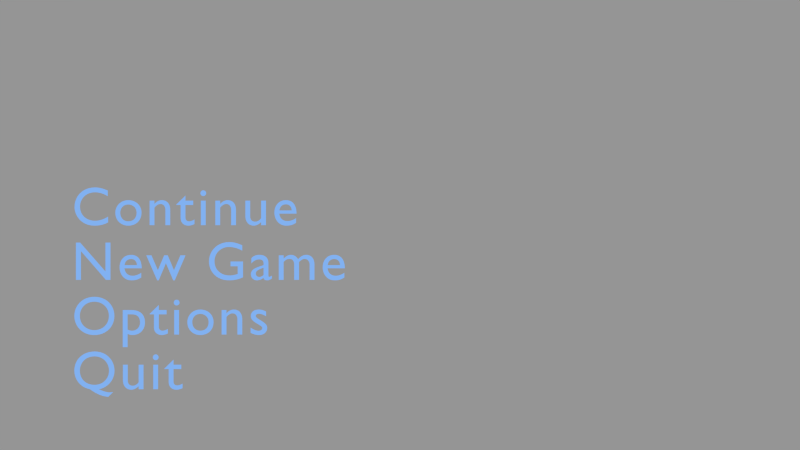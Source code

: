 # Source: 3DGameSettings.blend  (saved by Blender 2.75.0; exported with 4.5.12 LTS)
import bpy
from mathutils import Matrix  # noqa: F401  (used for matrix-valued properties, if any)

bpy.ops.wm.read_factory_settings(use_empty=True)
scene = bpy.context.scene
scene.name = 'StartMenu'

# ---- collections
col_collection_1_003 = bpy.data.collections.new('Collection 1.003'); scene.collection.children.link(col_collection_1_003)

# ---- materials (node trees are filled in below, after node groups)
mat_menubuttontext1 = bpy.data.materials.new('MenuButtonText1')
mat_menubuttontext1.alpha_threshold = 0.0
mat_menubuttontext1.use_transparent_shadow = False
mat_menubuttontext1.diffuse_color = (0.25, 0.5, 1.0, 1.0)
mat_menubuttontext1.roughness = 0.5
mat_menubuttontext1.specular_intensity = 0.0

# ---- material node trees

# ---- cameras
cam_startmenuview = bpy.data.cameras.new('StartMenuView')
cam_startmenuview.clip_end = 100.0
cam_startmenuview.lens = 35.0
cam_startmenuview.sensor_width = 32.0
cam_startmenuview.sensor_height = 18.0
cam_startmenuview.display_size = 2.0
cam_startmenuview.dof.focus_distance = 0.0
cam_startmenuview.dof.aperture_fstop = 128.0
cam_startmenuview.dof.aperture_blades = 6

# ---- meshes
me_quitsensor = bpy.data.meshes.new('QuitSensor')
me_quitsensor.from_pydata([(-1.0, -1.0, 0.0), (1.0, -1.0, 0.0), (-1.0, 1.0, 0.0), (1.0, 1.0, 0.0)], [], [(0, 1, 3, 2)])
me_quitsensor.use_remesh_preserve_volume = False
me_quitsensor.use_remesh_preserve_attributes = False
me_quitsensor.use_mirror_vertex_groups = False
me_quitsensor.update()
me_optionssensor = bpy.data.meshes.new('OptionsSensor')
me_optionssensor.from_pydata([(-1.0, -1.0, 0.0), (1.0, -1.0, 0.0), (-1.0, 1.0, 0.0), (1.0, 1.0, 0.0)], [], [(0, 1, 3, 2)])
me_optionssensor.use_remesh_preserve_volume = False
me_optionssensor.use_remesh_preserve_attributes = False
me_optionssensor.use_mirror_vertex_groups = False
me_optionssensor.update()
me_newgamesensor = bpy.data.meshes.new('NewGameSensor')
me_newgamesensor.from_pydata([(-1.0, -1.0, 0.0), (1.0, -1.0, 0.0), (-1.0, 1.0, 0.0), (1.0, 1.0, 0.0)], [], [(0, 1, 3, 2)])
me_newgamesensor.use_remesh_preserve_volume = False
me_newgamesensor.use_remesh_preserve_attributes = False
me_newgamesensor.use_mirror_vertex_groups = False
me_newgamesensor.update()
me_continuesensor = bpy.data.meshes.new('ContinueSensor')
me_continuesensor.from_pydata([(-1.0, -1.0, 0.0), (1.0, -1.0, 0.0), (-1.0, 1.0, 0.0), (1.0, 1.0, 0.0)], [], [(0, 1, 3, 2)])
me_continuesensor.use_remesh_preserve_volume = False
me_continuesensor.use_remesh_preserve_attributes = False
me_continuesensor.use_mirror_vertex_groups = False
me_continuesensor.update()

# ---- curves / text
txt_quit = bpy.data.curves.new('Quit', 'FONT')
txt_quit.dimensions = '2D'
txt_quit.body = 'Quit'
txt_quit.materials.append(mat_menubuttontext1)
txt_quit.use_path_clamp = True
txt_quit.bevel_resolution = 0
txt_quit.space_character = 1.1
txt_options = bpy.data.curves.new('Options', 'FONT')
txt_options.dimensions = '2D'
txt_options.body = 'Options'
txt_options.materials.append(mat_menubuttontext1)
txt_options.use_path_clamp = True
txt_options.bevel_resolution = 0
txt_options.space_character = 1.1
txt_newgame = bpy.data.curves.new('NewGame', 'FONT')
txt_newgame.dimensions = '2D'
txt_newgame.body = 'New Game'
txt_newgame.materials.append(mat_menubuttontext1)
txt_newgame.use_path_clamp = True
txt_newgame.bevel_resolution = 0
txt_newgame.space_character = 1.1
txt_continue = bpy.data.curves.new('Continue', 'FONT')
txt_continue.dimensions = '2D'
txt_continue.body = 'Continue'
txt_continue.materials.append(mat_menubuttontext1)
txt_continue.use_path_clamp = True
txt_continue.bevel_resolution = 0
txt_continue.space_character = 1.1

# ---- objects
ob_quit = bpy.data.objects.new('Quit', txt_quit)
ob_quitsensor = bpy.data.objects.new('QuitSensor', me_quitsensor)
ob_options = bpy.data.objects.new('Options', txt_options)
ob_optionssensor = bpy.data.objects.new('OptionsSensor', me_optionssensor)
ob_newgame = bpy.data.objects.new('NewGame', txt_newgame)
ob_newgamesensor = bpy.data.objects.new('NewGameSensor', me_newgamesensor)
ob_continue = bpy.data.objects.new('Continue', txt_continue)
ob_continuesensor = bpy.data.objects.new('ContinueSensor', me_continuesensor)
ob_startmenuview = bpy.data.objects.new('StartMenuView', cam_startmenuview)

# ---- transforms, parenting, visibility, modifiers, constraints
ob_quit.location = (-3.0, 0.0, -1.5)
ob_quit.rotation_euler = (1.571, -0.0, 0.0)
ob_quit.scale = (0.5, 0.5, 0.5)
ob_quit.color = (0.2, 0.5, 1.0, 1.0)
ob_quit.lineart.crease_threshold = 0.0
ob_quitsensor.parent = ob_quit
ob_quitsensor.location = (6.0, 0.25, 0.03)
ob_quitsensor.scale = (6.0, 0.5, 1.0)
ob_quitsensor.hide_render = True
ob_quitsensor.lineart.crease_threshold = 0.0
ob_options.location = (-3.0, 0.0, -1.0)
ob_options.rotation_euler = (1.571, -0.0, 0.0)
ob_options.scale = (0.5, 0.5, 0.5)
ob_options.color = (0.2, 0.5, 1.0, 1.0)
ob_options.lineart.crease_threshold = 0.0
ob_optionssensor.parent = ob_options
ob_optionssensor.location = (6.0, 0.25, 0.03)
ob_optionssensor.scale = (6.0, 0.5, 1.0)
ob_optionssensor.hide_render = True
ob_optionssensor.lineart.crease_threshold = 0.0
ob_newgame.location = (-3.0, 0.0, -0.5)
ob_newgame.rotation_euler = (1.571, -0.0, 0.0)
ob_newgame.scale = (0.5, 0.5, 0.5)
ob_newgame.color = (0.2, 0.5, 1.0, 1.0)
ob_newgame.lineart.crease_threshold = 0.0
ob_newgamesensor.parent = ob_newgame
ob_newgamesensor.location = (6.0, 0.25, 0.03)
ob_newgamesensor.scale = (6.0, 0.5, 1.0)
ob_newgamesensor.hide_render = True
ob_newgamesensor.lineart.crease_threshold = 0.0
ob_continue.location = (-3.0, 0.0, 0.0)
ob_continue.rotation_euler = (1.571, -0.0, 0.0)
ob_continue.scale = (0.5, 0.5, 0.5)
ob_continue.color = (0.2, 0.5, 1.0, 1.0)
ob_continue.lineart.crease_threshold = 0.0
ob_continuesensor.parent = ob_continue
ob_continuesensor.location = (6.0, 0.25, 0.03)
ob_continuesensor.scale = (6.0, 0.5, 1.0)
ob_continuesensor.hide_render = True
ob_continuesensor.lineart.crease_threshold = 0.0
ob_startmenuview.location = (0.0, -8.0, 0.0)
ob_startmenuview.rotation_euler = (1.571, -0.0, -0.0)
ob_startmenuview.lineart.crease_threshold = 0.0

# ---- collection membership
col_collection_1_003.objects.link(ob_quit)
col_collection_1_003.objects.link(ob_quitsensor)
col_collection_1_003.objects.link(ob_options)
col_collection_1_003.objects.link(ob_optionssensor)
col_collection_1_003.objects.link(ob_newgame)
col_collection_1_003.objects.link(ob_newgamesensor)
col_collection_1_003.objects.link(ob_continue)
col_collection_1_003.objects.link(ob_continuesensor)
col_collection_1_003.objects.link(ob_startmenuview)

# ---- scene / render settings (as saved in the file)
scene.camera = ob_startmenuview
scene.frame_start = 1; scene.frame_end = 250; scene.frame_set(1)
scene.render.engine = 'BLENDER_EEVEE_NEXT'
scene.render.image_settings.exr_codec = 'NONE'
scene.render.resolution_percentage = 50
scene.render.dither_intensity = 0.0
scene.render.simplify_subdivision_render = 0
scene.render.simplify_child_particles_render = 0.0
scene.cycles.use_denoising = False
scene.cycles.samples = 10
scene.cycles.sampling_pattern = 'TABULATED_SOBOL'
scene.cycles.light_sampling_threshold = 0.0
scene.cycles.use_adaptive_sampling = False
scene.cycles.use_light_tree = False
scene.cycles.blur_glossy = 0.0
scene.cycles.pixel_filter_type = 'GAUSSIAN'
scene.cycles.sample_clamp_indirect = 0.0
scene.view_settings.view_transform = 'Standard'
bpy.context.view_layer.update()

# ---- added for rendering (the .blend has no usable light): sun + grey world if the file has none
light_auto_sun = bpy.data.lights.new('AutoSun', 'SUN')
light_auto_sun.energy = 3.0
light_auto_sun.angle = 0.0523599
ob_auto_sun = bpy.data.objects.new('AutoSun', light_auto_sun)
scene.collection.objects.link(ob_auto_sun)
ob_auto_sun.rotation_euler = (0.872665, 0.174533, 0.523599)
if scene.world is None:
    world_auto = bpy.data.worlds.new('AutoWorld')
    world_auto.color = (0.3, 0.3, 0.3)
    scene.world = world_auto
bpy.context.view_layer.update()
